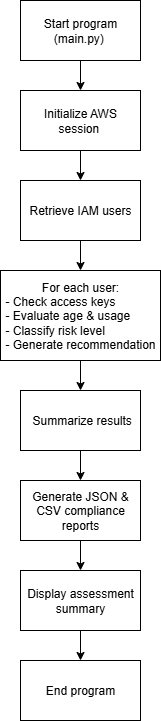

The diagram above was exported from draw.io. Its source (the exported page's mxGraphModel, read from the mxfile embedded in the PNG):
<mxGraphModel dx="1028" dy="611" grid="1" gridSize="10" guides="1" tooltips="1" connect="1" arrows="1" fold="1" page="1" pageScale="1" pageWidth="850" pageHeight="1100" math="0" shadow="0">
  <root>
    <mxCell id="0" />
    <mxCell id="1" parent="0" />
    <mxCell id="VmjtahmDAbQCL5A0oFN8-1" style="edgeStyle=orthogonalEdgeStyle;rounded=0;orthogonalLoop=1;jettySize=auto;html=1;exitX=0.5;exitY=1;exitDx=0;exitDy=0;entryX=0.5;entryY=0;entryDx=0;entryDy=0;labelBackgroundColor=none;fontColor=default;" parent="1" source="VmjtahmDAbQCL5A0oFN8-2" target="VmjtahmDAbQCL5A0oFN8-4" edge="1">
      <mxGeometry relative="1" as="geometry" />
    </mxCell>
    <mxCell id="VmjtahmDAbQCL5A0oFN8-2" value="Start program (main.py)&amp;nbsp;" style="rounded=0;whiteSpace=wrap;html=1;labelBackgroundColor=none;" parent="1" vertex="1">
      <mxGeometry x="200" y="40" width="120" height="60" as="geometry" />
    </mxCell>
    <mxCell id="VmjtahmDAbQCL5A0oFN8-3" value="" style="edgeStyle=orthogonalEdgeStyle;rounded=0;orthogonalLoop=1;jettySize=auto;html=1;labelBackgroundColor=none;fontColor=default;" parent="1" source="VmjtahmDAbQCL5A0oFN8-4" target="VmjtahmDAbQCL5A0oFN8-6" edge="1">
      <mxGeometry relative="1" as="geometry" />
    </mxCell>
    <mxCell id="VmjtahmDAbQCL5A0oFN8-4" value="Initialize AWS session&amp;nbsp;" style="rounded=0;whiteSpace=wrap;html=1;labelBackgroundColor=none;" parent="1" vertex="1">
      <mxGeometry x="200" y="130" width="120" height="60" as="geometry" />
    </mxCell>
    <mxCell id="VmjtahmDAbQCL5A0oFN8-5" value="" style="edgeStyle=orthogonalEdgeStyle;rounded=0;orthogonalLoop=1;jettySize=auto;html=1;labelBackgroundColor=none;fontColor=default;" parent="1" source="VmjtahmDAbQCL5A0oFN8-6" target="VmjtahmDAbQCL5A0oFN8-9" edge="1">
      <mxGeometry relative="1" as="geometry" />
    </mxCell>
    <mxCell id="VmjtahmDAbQCL5A0oFN8-6" value="Retrieve IAM users" style="rounded=0;whiteSpace=wrap;html=1;labelBackgroundColor=none;" parent="1" vertex="1">
      <mxGeometry x="200" y="220" width="120" height="60" as="geometry" />
    </mxCell>
    <mxCell id="qOGGI5DVTnWGE8-Bimoy-5" style="edgeStyle=orthogonalEdgeStyle;rounded=0;orthogonalLoop=1;jettySize=auto;html=1;exitX=0.5;exitY=1;exitDx=0;exitDy=0;entryX=0.5;entryY=0;entryDx=0;entryDy=0;labelBackgroundColor=none;fontColor=default;" edge="1" parent="1" source="VmjtahmDAbQCL5A0oFN8-9" target="qOGGI5DVTnWGE8-Bimoy-1">
      <mxGeometry relative="1" as="geometry" />
    </mxCell>
    <mxCell id="VmjtahmDAbQCL5A0oFN8-9" value="&lt;div&gt;For each user:&lt;/div&gt;&lt;div style=&quot;text-align: left;&quot;&gt;&lt;span style=&quot;background-color: transparent; color: light-dark(rgb(0, 0, 0), rgb(255, 255, 255));&quot;&gt;- Check access keys&lt;/span&gt;&lt;/div&gt;&lt;div style=&quot;text-align: left;&quot;&gt;- Evaluate age &amp;amp; usage&lt;/div&gt;&lt;div style=&quot;text-align: left;&quot;&gt;&lt;span style=&quot;background-color: transparent; color: light-dark(rgb(0, 0, 0), rgb(255, 255, 255));&quot;&gt;- Classify risk level&lt;/span&gt;&lt;/div&gt;&lt;div style=&quot;text-align: left;&quot;&gt;- Generate recommendation&lt;/div&gt;" style="rounded=0;whiteSpace=wrap;html=1;labelBackgroundColor=none;align=center;" parent="1" vertex="1">
      <mxGeometry x="180" y="310" width="160" height="90" as="geometry" />
    </mxCell>
    <mxCell id="VmjtahmDAbQCL5A0oFN8-12" style="edgeStyle=orthogonalEdgeStyle;rounded=0;orthogonalLoop=1;jettySize=auto;html=1;exitX=0.5;exitY=1;exitDx=0;exitDy=0;labelBackgroundColor=none;fontColor=default;" parent="1" edge="1">
      <mxGeometry relative="1" as="geometry">
        <mxPoint x="220" y="375" as="sourcePoint" />
        <mxPoint x="220" y="375" as="targetPoint" />
      </mxGeometry>
    </mxCell>
    <mxCell id="qOGGI5DVTnWGE8-Bimoy-6" style="edgeStyle=orthogonalEdgeStyle;rounded=0;orthogonalLoop=1;jettySize=auto;html=1;exitX=0.5;exitY=1;exitDx=0;exitDy=0;entryX=0.5;entryY=0;entryDx=0;entryDy=0;labelBackgroundColor=none;fontColor=default;" edge="1" parent="1" source="qOGGI5DVTnWGE8-Bimoy-1" target="qOGGI5DVTnWGE8-Bimoy-2">
      <mxGeometry relative="1" as="geometry" />
    </mxCell>
    <mxCell id="qOGGI5DVTnWGE8-Bimoy-1" value="&amp;nbsp;Summarize results" style="rounded=0;whiteSpace=wrap;html=1;labelBackgroundColor=none;" vertex="1" parent="1">
      <mxGeometry x="200" y="430" width="120" height="60" as="geometry" />
    </mxCell>
    <mxCell id="qOGGI5DVTnWGE8-Bimoy-7" style="edgeStyle=orthogonalEdgeStyle;rounded=0;orthogonalLoop=1;jettySize=auto;html=1;exitX=0.5;exitY=1;exitDx=0;exitDy=0;entryX=0.5;entryY=0;entryDx=0;entryDy=0;labelBackgroundColor=none;fontColor=default;" edge="1" parent="1" source="qOGGI5DVTnWGE8-Bimoy-2" target="qOGGI5DVTnWGE8-Bimoy-3">
      <mxGeometry relative="1" as="geometry" />
    </mxCell>
    <mxCell id="qOGGI5DVTnWGE8-Bimoy-2" value="&lt;div&gt;Generate JSON &amp;amp; CSV&amp;nbsp;&lt;span style=&quot;background-color: transparent; color: light-dark(rgb(0, 0, 0), rgb(255, 255, 255));&quot;&gt;compliance reports&lt;/span&gt;&lt;/div&gt;" style="rounded=0;whiteSpace=wrap;html=1;labelBackgroundColor=none;" vertex="1" parent="1">
      <mxGeometry x="200" y="520" width="120" height="60" as="geometry" />
    </mxCell>
    <mxCell id="qOGGI5DVTnWGE8-Bimoy-8" style="edgeStyle=orthogonalEdgeStyle;rounded=0;orthogonalLoop=1;jettySize=auto;html=1;exitX=0.5;exitY=1;exitDx=0;exitDy=0;entryX=0.5;entryY=0;entryDx=0;entryDy=0;" edge="1" parent="1" source="qOGGI5DVTnWGE8-Bimoy-3" target="qOGGI5DVTnWGE8-Bimoy-4">
      <mxGeometry relative="1" as="geometry" />
    </mxCell>
    <mxCell id="qOGGI5DVTnWGE8-Bimoy-3" value="Display assessment summary" style="rounded=0;whiteSpace=wrap;html=1;labelBackgroundColor=none;" vertex="1" parent="1">
      <mxGeometry x="200" y="610" width="120" height="60" as="geometry" />
    </mxCell>
    <mxCell id="qOGGI5DVTnWGE8-Bimoy-4" value="End program" style="rounded=0;whiteSpace=wrap;html=1;labelBackgroundColor=none;" vertex="1" parent="1">
      <mxGeometry x="200" y="700" width="120" height="60" as="geometry" />
    </mxCell>
  </root>
</mxGraphModel>